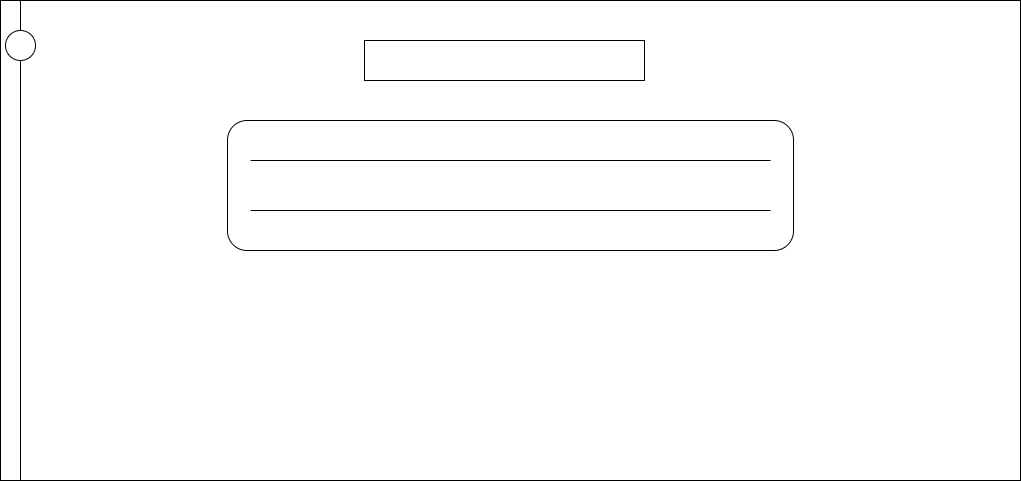

The diagram above was exported from draw.io. Its source (the exported page's mxGraphModel, read from the mxfile embedded in the PNG):
<mxGraphModel dx="1915" dy="548" grid="1" gridSize="10" guides="1" tooltips="1" connect="1" arrows="1" fold="1" page="1" pageScale="1" pageWidth="827" pageHeight="1169" math="0" shadow="0">
  <root>
    <mxCell id="9urtA7QH5qwqtpDLAKsW-0" />
    <mxCell id="9urtA7QH5qwqtpDLAKsW-1" parent="9urtA7QH5qwqtpDLAKsW-0" />
    <mxCell id="9urtA7QH5qwqtpDLAKsW-2" value="" style="rounded=0;whiteSpace=wrap;html=1;" parent="9urtA7QH5qwqtpDLAKsW-1" vertex="1">
      <mxGeometry x="-90" y="50" width="1020" height="480" as="geometry" />
    </mxCell>
    <mxCell id="kF-L9nc-Kcpcdlto2HJ_-0" value="" style="rounded=0;whiteSpace=wrap;html=1;shadow=0;glass=0;" parent="9urtA7QH5qwqtpDLAKsW-1" vertex="1">
      <mxGeometry x="-90" y="50" width="20" height="480" as="geometry" />
    </mxCell>
    <mxCell id="kF-L9nc-Kcpcdlto2HJ_-1" value="" style="ellipse;whiteSpace=wrap;html=1;aspect=fixed;shadow=0;glass=0;" parent="9urtA7QH5qwqtpDLAKsW-1" vertex="1">
      <mxGeometry x="-85" y="80" width="30" height="30" as="geometry" />
    </mxCell>
    <mxCell id="6ce40t8Gnnbxvz-rpJmP-0" value="" style="rounded=0;whiteSpace=wrap;html=1;shadow=0;glass=0;" parent="9urtA7QH5qwqtpDLAKsW-1" vertex="1">
      <mxGeometry x="274" y="90" width="280" height="40" as="geometry" />
    </mxCell>
    <mxCell id="6ce40t8Gnnbxvz-rpJmP-1" value="" style="rounded=1;whiteSpace=wrap;html=1;shadow=0;glass=0;" parent="9urtA7QH5qwqtpDLAKsW-1" vertex="1">
      <mxGeometry x="137" y="170" width="566" height="130" as="geometry" />
    </mxCell>
    <mxCell id="6ce40t8Gnnbxvz-rpJmP-6" value="" style="endArrow=none;html=1;rounded=1;" parent="9urtA7QH5qwqtpDLAKsW-1" edge="1">
      <mxGeometry width="50" height="50" relative="1" as="geometry">
        <mxPoint x="680" y="210" as="sourcePoint" />
        <mxPoint x="160" y="210" as="targetPoint" />
      </mxGeometry>
    </mxCell>
    <mxCell id="6ce40t8Gnnbxvz-rpJmP-7" value="" style="endArrow=none;html=1;rounded=1;" parent="9urtA7QH5qwqtpDLAKsW-1" edge="1">
      <mxGeometry width="50" height="50" relative="1" as="geometry">
        <mxPoint x="680" y="260" as="sourcePoint" />
        <mxPoint x="160" y="260" as="targetPoint" />
      </mxGeometry>
    </mxCell>
  </root>
</mxGraphModel>